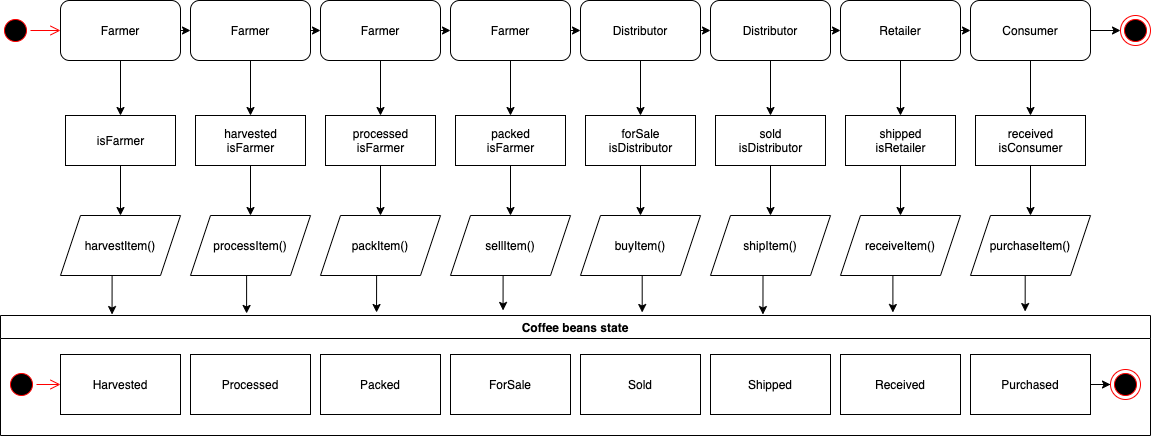

The diagram above was exported from draw.io. Its source (the exported page's mxGraphModel, read from the mxfile embedded in the PNG):
<mxGraphModel dx="1095" dy="628" grid="1" gridSize="10" guides="1" tooltips="1" connect="1" arrows="1" fold="1" page="1" pageScale="1" pageWidth="1169" pageHeight="827" background="#ffffff" math="0" shadow="0">
  <root>
    <mxCell id="0" />
    <mxCell id="1" parent="0" />
    <mxCell id="0-ST96U9pB_Kj5OggzYn-4" value="" style="ellipse;html=1;shape=startState;fillColor=#000000;strokeColor=#ff0000;" vertex="1" parent="1">
      <mxGeometry x="10" y="60" width="30" height="30" as="geometry" />
    </mxCell>
    <mxCell id="0-ST96U9pB_Kj5OggzYn-5" value="" style="edgeStyle=orthogonalEdgeStyle;html=1;verticalAlign=bottom;endArrow=open;endSize=8;strokeColor=#ff0000;" edge="1" source="0-ST96U9pB_Kj5OggzYn-4" parent="1">
      <mxGeometry relative="1" as="geometry">
        <mxPoint x="70" y="75" as="targetPoint" />
      </mxGeometry>
    </mxCell>
    <mxCell id="0-ST96U9pB_Kj5OggzYn-16" style="edgeStyle=orthogonalEdgeStyle;rounded=0;orthogonalLoop=1;jettySize=auto;html=1;exitX=1;exitY=0.5;exitDx=0;exitDy=0;entryX=0;entryY=0.5;entryDx=0;entryDy=0;" edge="1" parent="1" source="0-ST96U9pB_Kj5OggzYn-6" target="0-ST96U9pB_Kj5OggzYn-13">
      <mxGeometry relative="1" as="geometry" />
    </mxCell>
    <mxCell id="0-ST96U9pB_Kj5OggzYn-36" value="" style="edgeStyle=orthogonalEdgeStyle;rounded=0;orthogonalLoop=1;jettySize=auto;html=1;" edge="1" parent="1" source="0-ST96U9pB_Kj5OggzYn-6" target="0-ST96U9pB_Kj5OggzYn-25">
      <mxGeometry relative="1" as="geometry" />
    </mxCell>
    <mxCell id="0-ST96U9pB_Kj5OggzYn-6" value="Distributor" style="rounded=1;whiteSpace=wrap;html=1;" vertex="1" parent="1">
      <mxGeometry x="720" y="45" width="120" height="60" as="geometry" />
    </mxCell>
    <mxCell id="0-ST96U9pB_Kj5OggzYn-17" style="edgeStyle=orthogonalEdgeStyle;rounded=0;orthogonalLoop=1;jettySize=auto;html=1;exitX=1;exitY=0.5;exitDx=0;exitDy=0;entryX=0;entryY=0.5;entryDx=0;entryDy=0;" edge="1" parent="1" source="0-ST96U9pB_Kj5OggzYn-7" target="0-ST96U9pB_Kj5OggzYn-6">
      <mxGeometry relative="1" as="geometry" />
    </mxCell>
    <mxCell id="0-ST96U9pB_Kj5OggzYn-35" value="" style="edgeStyle=orthogonalEdgeStyle;rounded=0;orthogonalLoop=1;jettySize=auto;html=1;" edge="1" parent="1" source="0-ST96U9pB_Kj5OggzYn-7" target="0-ST96U9pB_Kj5OggzYn-26">
      <mxGeometry relative="1" as="geometry" />
    </mxCell>
    <mxCell id="0-ST96U9pB_Kj5OggzYn-7" value="Distributor" style="rounded=1;whiteSpace=wrap;html=1;" vertex="1" parent="1">
      <mxGeometry x="590" y="45" width="120" height="60" as="geometry" />
    </mxCell>
    <mxCell id="0-ST96U9pB_Kj5OggzYn-18" style="edgeStyle=orthogonalEdgeStyle;rounded=0;orthogonalLoop=1;jettySize=auto;html=1;exitX=1;exitY=0.5;exitDx=0;exitDy=0;entryX=0;entryY=0.5;entryDx=0;entryDy=0;" edge="1" parent="1" source="0-ST96U9pB_Kj5OggzYn-8" target="0-ST96U9pB_Kj5OggzYn-7">
      <mxGeometry relative="1" as="geometry" />
    </mxCell>
    <mxCell id="0-ST96U9pB_Kj5OggzYn-34" value="" style="edgeStyle=orthogonalEdgeStyle;rounded=0;orthogonalLoop=1;jettySize=auto;html=1;" edge="1" parent="1" source="0-ST96U9pB_Kj5OggzYn-8" target="0-ST96U9pB_Kj5OggzYn-27">
      <mxGeometry relative="1" as="geometry" />
    </mxCell>
    <mxCell id="0-ST96U9pB_Kj5OggzYn-8" value="Farmer" style="rounded=1;whiteSpace=wrap;html=1;" vertex="1" parent="1">
      <mxGeometry x="460" y="45" width="120" height="60" as="geometry" />
    </mxCell>
    <mxCell id="0-ST96U9pB_Kj5OggzYn-19" style="edgeStyle=orthogonalEdgeStyle;rounded=0;orthogonalLoop=1;jettySize=auto;html=1;exitX=1;exitY=0.5;exitDx=0;exitDy=0;entryX=0;entryY=0.5;entryDx=0;entryDy=0;" edge="1" parent="1" source="0-ST96U9pB_Kj5OggzYn-9" target="0-ST96U9pB_Kj5OggzYn-8">
      <mxGeometry relative="1" as="geometry" />
    </mxCell>
    <mxCell id="0-ST96U9pB_Kj5OggzYn-33" value="" style="edgeStyle=orthogonalEdgeStyle;rounded=0;orthogonalLoop=1;jettySize=auto;html=1;" edge="1" parent="1" source="0-ST96U9pB_Kj5OggzYn-9" target="0-ST96U9pB_Kj5OggzYn-28">
      <mxGeometry relative="1" as="geometry" />
    </mxCell>
    <mxCell id="0-ST96U9pB_Kj5OggzYn-9" value="Farmer" style="rounded=1;whiteSpace=wrap;html=1;" vertex="1" parent="1">
      <mxGeometry x="330" y="45" width="120" height="60" as="geometry" />
    </mxCell>
    <mxCell id="0-ST96U9pB_Kj5OggzYn-20" style="edgeStyle=orthogonalEdgeStyle;rounded=0;orthogonalLoop=1;jettySize=auto;html=1;exitX=1;exitY=0.5;exitDx=0;exitDy=0;entryX=0;entryY=0.5;entryDx=0;entryDy=0;" edge="1" parent="1" source="0-ST96U9pB_Kj5OggzYn-10" target="0-ST96U9pB_Kj5OggzYn-9">
      <mxGeometry relative="1" as="geometry" />
    </mxCell>
    <mxCell id="0-ST96U9pB_Kj5OggzYn-32" value="" style="edgeStyle=orthogonalEdgeStyle;rounded=0;orthogonalLoop=1;jettySize=auto;html=1;" edge="1" parent="1" source="0-ST96U9pB_Kj5OggzYn-10" target="0-ST96U9pB_Kj5OggzYn-29">
      <mxGeometry relative="1" as="geometry" />
    </mxCell>
    <mxCell id="0-ST96U9pB_Kj5OggzYn-10" value="Farmer" style="rounded=1;whiteSpace=wrap;html=1;" vertex="1" parent="1">
      <mxGeometry x="200" y="45" width="120" height="60" as="geometry" />
    </mxCell>
    <mxCell id="0-ST96U9pB_Kj5OggzYn-21" style="edgeStyle=orthogonalEdgeStyle;rounded=0;orthogonalLoop=1;jettySize=auto;html=1;exitX=1;exitY=0.5;exitDx=0;exitDy=0;entryX=0;entryY=0.5;entryDx=0;entryDy=0;" edge="1" parent="1" source="0-ST96U9pB_Kj5OggzYn-11" target="0-ST96U9pB_Kj5OggzYn-10">
      <mxGeometry relative="1" as="geometry" />
    </mxCell>
    <mxCell id="0-ST96U9pB_Kj5OggzYn-31" value="" style="edgeStyle=orthogonalEdgeStyle;rounded=0;orthogonalLoop=1;jettySize=auto;html=1;" edge="1" parent="1" source="0-ST96U9pB_Kj5OggzYn-11" target="0-ST96U9pB_Kj5OggzYn-30">
      <mxGeometry relative="1" as="geometry" />
    </mxCell>
    <mxCell id="0-ST96U9pB_Kj5OggzYn-11" value="Farmer" style="rounded=1;whiteSpace=wrap;html=1;" vertex="1" parent="1">
      <mxGeometry x="70" y="45" width="120" height="60" as="geometry" />
    </mxCell>
    <mxCell id="0-ST96U9pB_Kj5OggzYn-22" style="edgeStyle=orthogonalEdgeStyle;rounded=0;orthogonalLoop=1;jettySize=auto;html=1;exitX=1;exitY=0.5;exitDx=0;exitDy=0;" edge="1" parent="1" source="0-ST96U9pB_Kj5OggzYn-12" target="0-ST96U9pB_Kj5OggzYn-14">
      <mxGeometry relative="1" as="geometry" />
    </mxCell>
    <mxCell id="0-ST96U9pB_Kj5OggzYn-38" value="" style="edgeStyle=orthogonalEdgeStyle;rounded=0;orthogonalLoop=1;jettySize=auto;html=1;" edge="1" parent="1" source="0-ST96U9pB_Kj5OggzYn-12" target="0-ST96U9pB_Kj5OggzYn-23">
      <mxGeometry relative="1" as="geometry" />
    </mxCell>
    <mxCell id="0-ST96U9pB_Kj5OggzYn-12" value="Consumer" style="rounded=1;whiteSpace=wrap;html=1;" vertex="1" parent="1">
      <mxGeometry x="980" y="45" width="120" height="60" as="geometry" />
    </mxCell>
    <mxCell id="0-ST96U9pB_Kj5OggzYn-15" style="edgeStyle=orthogonalEdgeStyle;rounded=0;orthogonalLoop=1;jettySize=auto;html=1;exitX=1;exitY=0.5;exitDx=0;exitDy=0;entryX=0;entryY=0.5;entryDx=0;entryDy=0;" edge="1" parent="1" source="0-ST96U9pB_Kj5OggzYn-13" target="0-ST96U9pB_Kj5OggzYn-12">
      <mxGeometry relative="1" as="geometry" />
    </mxCell>
    <mxCell id="0-ST96U9pB_Kj5OggzYn-37" value="" style="edgeStyle=orthogonalEdgeStyle;rounded=0;orthogonalLoop=1;jettySize=auto;html=1;" edge="1" parent="1" source="0-ST96U9pB_Kj5OggzYn-13" target="0-ST96U9pB_Kj5OggzYn-24">
      <mxGeometry relative="1" as="geometry" />
    </mxCell>
    <mxCell id="0-ST96U9pB_Kj5OggzYn-13" value="Retailer" style="rounded=1;whiteSpace=wrap;html=1;" vertex="1" parent="1">
      <mxGeometry x="850" y="45" width="120" height="60" as="geometry" />
    </mxCell>
    <mxCell id="0-ST96U9pB_Kj5OggzYn-14" value="" style="ellipse;html=1;shape=endState;fillColor=#000000;strokeColor=#ff0000;" vertex="1" parent="1">
      <mxGeometry x="1130" y="60" width="30" height="30" as="geometry" />
    </mxCell>
    <mxCell id="0-ST96U9pB_Kj5OggzYn-54" value="" style="edgeStyle=orthogonalEdgeStyle;rounded=0;orthogonalLoop=1;jettySize=auto;html=1;" edge="1" parent="1" source="0-ST96U9pB_Kj5OggzYn-23" target="0-ST96U9pB_Kj5OggzYn-39">
      <mxGeometry relative="1" as="geometry" />
    </mxCell>
    <mxCell id="0-ST96U9pB_Kj5OggzYn-23" value="received&lt;br&gt;isConsumer" style="html=1;" vertex="1" parent="1">
      <mxGeometry x="985" y="160" width="110" height="50" as="geometry" />
    </mxCell>
    <mxCell id="0-ST96U9pB_Kj5OggzYn-53" value="" style="edgeStyle=orthogonalEdgeStyle;rounded=0;orthogonalLoop=1;jettySize=auto;html=1;" edge="1" parent="1" source="0-ST96U9pB_Kj5OggzYn-24" target="0-ST96U9pB_Kj5OggzYn-40">
      <mxGeometry relative="1" as="geometry" />
    </mxCell>
    <mxCell id="0-ST96U9pB_Kj5OggzYn-24" value="shipped&lt;br&gt;isRetailer" style="html=1;" vertex="1" parent="1">
      <mxGeometry x="855" y="160" width="110" height="50" as="geometry" />
    </mxCell>
    <mxCell id="0-ST96U9pB_Kj5OggzYn-52" value="" style="edgeStyle=orthogonalEdgeStyle;rounded=0;orthogonalLoop=1;jettySize=auto;html=1;" edge="1" parent="1" source="0-ST96U9pB_Kj5OggzYn-25" target="0-ST96U9pB_Kj5OggzYn-41">
      <mxGeometry relative="1" as="geometry" />
    </mxCell>
    <mxCell id="0-ST96U9pB_Kj5OggzYn-25" value="sold&lt;br&gt;isDistributor" style="html=1;" vertex="1" parent="1">
      <mxGeometry x="725" y="160" width="110" height="50" as="geometry" />
    </mxCell>
    <mxCell id="0-ST96U9pB_Kj5OggzYn-51" value="" style="edgeStyle=orthogonalEdgeStyle;rounded=0;orthogonalLoop=1;jettySize=auto;html=1;" edge="1" parent="1" source="0-ST96U9pB_Kj5OggzYn-26" target="0-ST96U9pB_Kj5OggzYn-42">
      <mxGeometry relative="1" as="geometry" />
    </mxCell>
    <mxCell id="0-ST96U9pB_Kj5OggzYn-26" value="forSale&lt;br&gt;isDistributor" style="html=1;" vertex="1" parent="1">
      <mxGeometry x="595" y="160" width="110" height="50" as="geometry" />
    </mxCell>
    <mxCell id="0-ST96U9pB_Kj5OggzYn-50" value="" style="edgeStyle=orthogonalEdgeStyle;rounded=0;orthogonalLoop=1;jettySize=auto;html=1;" edge="1" parent="1" source="0-ST96U9pB_Kj5OggzYn-27" target="0-ST96U9pB_Kj5OggzYn-43">
      <mxGeometry relative="1" as="geometry" />
    </mxCell>
    <mxCell id="0-ST96U9pB_Kj5OggzYn-27" value="packed&lt;br&gt;isFarmer" style="html=1;" vertex="1" parent="1">
      <mxGeometry x="465" y="160" width="110" height="50" as="geometry" />
    </mxCell>
    <mxCell id="0-ST96U9pB_Kj5OggzYn-49" value="" style="edgeStyle=orthogonalEdgeStyle;rounded=0;orthogonalLoop=1;jettySize=auto;html=1;" edge="1" parent="1" source="0-ST96U9pB_Kj5OggzYn-28" target="0-ST96U9pB_Kj5OggzYn-44">
      <mxGeometry relative="1" as="geometry" />
    </mxCell>
    <mxCell id="0-ST96U9pB_Kj5OggzYn-28" value="processed&lt;br&gt;isFarmer" style="html=1;" vertex="1" parent="1">
      <mxGeometry x="335" y="160" width="110" height="50" as="geometry" />
    </mxCell>
    <mxCell id="0-ST96U9pB_Kj5OggzYn-48" value="" style="edgeStyle=orthogonalEdgeStyle;rounded=0;orthogonalLoop=1;jettySize=auto;html=1;" edge="1" parent="1" source="0-ST96U9pB_Kj5OggzYn-29" target="0-ST96U9pB_Kj5OggzYn-45">
      <mxGeometry relative="1" as="geometry" />
    </mxCell>
    <mxCell id="0-ST96U9pB_Kj5OggzYn-29" value="harvested&lt;br&gt;isFarmer" style="html=1;" vertex="1" parent="1">
      <mxGeometry x="205" y="160" width="110" height="50" as="geometry" />
    </mxCell>
    <mxCell id="0-ST96U9pB_Kj5OggzYn-47" value="" style="edgeStyle=orthogonalEdgeStyle;rounded=0;orthogonalLoop=1;jettySize=auto;html=1;" edge="1" parent="1" source="0-ST96U9pB_Kj5OggzYn-30" target="0-ST96U9pB_Kj5OggzYn-46">
      <mxGeometry relative="1" as="geometry" />
    </mxCell>
    <mxCell id="0-ST96U9pB_Kj5OggzYn-30" value="isFarmer" style="html=1;" vertex="1" parent="1">
      <mxGeometry x="75" y="160" width="110" height="50" as="geometry" />
    </mxCell>
    <mxCell id="0-ST96U9pB_Kj5OggzYn-83" style="edgeStyle=orthogonalEdgeStyle;rounded=0;orthogonalLoop=1;jettySize=auto;html=1;exitX=0.5;exitY=1;exitDx=0;exitDy=0;entryX=0.891;entryY=-0.033;entryDx=0;entryDy=0;entryPerimeter=0;" edge="1" parent="1" source="0-ST96U9pB_Kj5OggzYn-39" target="0-ST96U9pB_Kj5OggzYn-55">
      <mxGeometry relative="1" as="geometry" />
    </mxCell>
    <mxCell id="0-ST96U9pB_Kj5OggzYn-39" value="purchaseItem()" style="shape=parallelogram;perimeter=parallelogramPerimeter;whiteSpace=wrap;html=1;fixedSize=1;" vertex="1" parent="1">
      <mxGeometry x="980" y="260" width="120" height="60" as="geometry" />
    </mxCell>
    <mxCell id="0-ST96U9pB_Kj5OggzYn-82" style="edgeStyle=orthogonalEdgeStyle;rounded=0;orthogonalLoop=1;jettySize=auto;html=1;exitX=0.5;exitY=1;exitDx=0;exitDy=0;entryX=0.776;entryY=-0.025;entryDx=0;entryDy=0;entryPerimeter=0;" edge="1" parent="1" source="0-ST96U9pB_Kj5OggzYn-40" target="0-ST96U9pB_Kj5OggzYn-55">
      <mxGeometry relative="1" as="geometry" />
    </mxCell>
    <mxCell id="0-ST96U9pB_Kj5OggzYn-40" value="receiveItem()" style="shape=parallelogram;perimeter=parallelogramPerimeter;whiteSpace=wrap;html=1;fixedSize=1;" vertex="1" parent="1">
      <mxGeometry x="850" y="260" width="120" height="60" as="geometry" />
    </mxCell>
    <mxCell id="0-ST96U9pB_Kj5OggzYn-81" style="edgeStyle=orthogonalEdgeStyle;rounded=0;orthogonalLoop=1;jettySize=auto;html=1;exitX=0.5;exitY=1;exitDx=0;exitDy=0;entryX=0.663;entryY=-0.008;entryDx=0;entryDy=0;entryPerimeter=0;" edge="1" parent="1" source="0-ST96U9pB_Kj5OggzYn-41" target="0-ST96U9pB_Kj5OggzYn-55">
      <mxGeometry relative="1" as="geometry" />
    </mxCell>
    <mxCell id="0-ST96U9pB_Kj5OggzYn-41" value="shipItem()" style="shape=parallelogram;perimeter=parallelogramPerimeter;whiteSpace=wrap;html=1;fixedSize=1;" vertex="1" parent="1">
      <mxGeometry x="720" y="260" width="120" height="60" as="geometry" />
    </mxCell>
    <mxCell id="0-ST96U9pB_Kj5OggzYn-60" style="edgeStyle=orthogonalEdgeStyle;rounded=0;orthogonalLoop=1;jettySize=auto;html=1;exitX=0.5;exitY=1;exitDx=0;exitDy=0;entryX=0.558;entryY=-0.025;entryDx=0;entryDy=0;entryPerimeter=0;" edge="1" parent="1" source="0-ST96U9pB_Kj5OggzYn-42" target="0-ST96U9pB_Kj5OggzYn-55">
      <mxGeometry relative="1" as="geometry" />
    </mxCell>
    <mxCell id="0-ST96U9pB_Kj5OggzYn-42" value="buyItem()" style="shape=parallelogram;perimeter=parallelogramPerimeter;whiteSpace=wrap;html=1;fixedSize=1;" vertex="1" parent="1">
      <mxGeometry x="590" y="260" width="120" height="60" as="geometry" />
    </mxCell>
    <mxCell id="0-ST96U9pB_Kj5OggzYn-80" style="edgeStyle=orthogonalEdgeStyle;rounded=0;orthogonalLoop=1;jettySize=auto;html=1;exitX=0.5;exitY=1;exitDx=0;exitDy=0;entryX=0.437;entryY=-0.042;entryDx=0;entryDy=0;entryPerimeter=0;" edge="1" parent="1" source="0-ST96U9pB_Kj5OggzYn-43" target="0-ST96U9pB_Kj5OggzYn-55">
      <mxGeometry relative="1" as="geometry" />
    </mxCell>
    <mxCell id="0-ST96U9pB_Kj5OggzYn-43" value="sellItem()" style="shape=parallelogram;perimeter=parallelogramPerimeter;whiteSpace=wrap;html=1;fixedSize=1;" vertex="1" parent="1">
      <mxGeometry x="460" y="260" width="120" height="60" as="geometry" />
    </mxCell>
    <mxCell id="0-ST96U9pB_Kj5OggzYn-79" style="edgeStyle=orthogonalEdgeStyle;rounded=0;orthogonalLoop=1;jettySize=auto;html=1;exitX=0.5;exitY=1;exitDx=0;exitDy=0;entryX=0.327;entryY=-0.025;entryDx=0;entryDy=0;entryPerimeter=0;" edge="1" parent="1" source="0-ST96U9pB_Kj5OggzYn-44" target="0-ST96U9pB_Kj5OggzYn-55">
      <mxGeometry relative="1" as="geometry" />
    </mxCell>
    <mxCell id="0-ST96U9pB_Kj5OggzYn-44" value="packItem()" style="shape=parallelogram;perimeter=parallelogramPerimeter;whiteSpace=wrap;html=1;fixedSize=1;" vertex="1" parent="1">
      <mxGeometry x="330" y="260" width="120" height="60" as="geometry" />
    </mxCell>
    <mxCell id="0-ST96U9pB_Kj5OggzYn-78" style="edgeStyle=orthogonalEdgeStyle;rounded=0;orthogonalLoop=1;jettySize=auto;html=1;exitX=0.5;exitY=1;exitDx=0;exitDy=0;entryX=0.214;entryY=-0.017;entryDx=0;entryDy=0;entryPerimeter=0;" edge="1" parent="1" source="0-ST96U9pB_Kj5OggzYn-45" target="0-ST96U9pB_Kj5OggzYn-55">
      <mxGeometry relative="1" as="geometry" />
    </mxCell>
    <mxCell id="0-ST96U9pB_Kj5OggzYn-45" value="processItem()" style="shape=parallelogram;perimeter=parallelogramPerimeter;whiteSpace=wrap;html=1;fixedSize=1;" vertex="1" parent="1">
      <mxGeometry x="200" y="260" width="120" height="60" as="geometry" />
    </mxCell>
    <mxCell id="0-ST96U9pB_Kj5OggzYn-77" style="edgeStyle=orthogonalEdgeStyle;rounded=0;orthogonalLoop=1;jettySize=auto;html=1;exitX=0.5;exitY=1;exitDx=0;exitDy=0;entryX=0.097;entryY=-0.008;entryDx=0;entryDy=0;entryPerimeter=0;" edge="1" parent="1" source="0-ST96U9pB_Kj5OggzYn-46" target="0-ST96U9pB_Kj5OggzYn-55">
      <mxGeometry relative="1" as="geometry" />
    </mxCell>
    <mxCell id="0-ST96U9pB_Kj5OggzYn-46" value="harvestItem()" style="shape=parallelogram;perimeter=parallelogramPerimeter;whiteSpace=wrap;html=1;fixedSize=1;" vertex="1" parent="1">
      <mxGeometry x="70" y="260" width="120" height="60" as="geometry" />
    </mxCell>
    <mxCell id="0-ST96U9pB_Kj5OggzYn-55" value="Coffee beans state" style="swimlane;swimlaneLine=1;glass=0;rounded=0;shadow=0;sketch=0;container=0;" vertex="1" parent="1">
      <mxGeometry x="10" y="360" width="1150" height="120" as="geometry" />
    </mxCell>
    <mxCell id="0-ST96U9pB_Kj5OggzYn-64" value="" style="ellipse;html=1;shape=startState;fillColor=#000000;strokeColor=#ff0000;rounded=0;shadow=0;glass=0;sketch=0;" vertex="1" parent="0-ST96U9pB_Kj5OggzYn-55">
      <mxGeometry x="6" y="54" width="30" height="30" as="geometry" />
    </mxCell>
    <mxCell id="0-ST96U9pB_Kj5OggzYn-65" value="" style="edgeStyle=orthogonalEdgeStyle;html=1;verticalAlign=bottom;endArrow=open;endSize=8;strokeColor=#ff0000;entryX=0;entryY=0.5;entryDx=0;entryDy=0;" edge="1" source="0-ST96U9pB_Kj5OggzYn-64" parent="0-ST96U9pB_Kj5OggzYn-55" target="0-ST96U9pB_Kj5OggzYn-66">
      <mxGeometry relative="1" as="geometry">
        <mxPoint x="50" y="69" as="targetPoint" />
      </mxGeometry>
    </mxCell>
    <mxCell id="0-ST96U9pB_Kj5OggzYn-66" value="Harvested" style="rounded=0;whiteSpace=wrap;html=1;shadow=0;glass=0;sketch=0;" vertex="1" parent="0-ST96U9pB_Kj5OggzYn-55">
      <mxGeometry x="60" y="39" width="120" height="60" as="geometry" />
    </mxCell>
    <mxCell id="0-ST96U9pB_Kj5OggzYn-67" value="Processed" style="rounded=0;whiteSpace=wrap;html=1;shadow=0;glass=0;sketch=0;" vertex="1" parent="0-ST96U9pB_Kj5OggzYn-55">
      <mxGeometry x="190" y="39" width="120" height="60" as="geometry" />
    </mxCell>
    <mxCell id="0-ST96U9pB_Kj5OggzYn-73" value="Packed" style="rounded=0;whiteSpace=wrap;html=1;shadow=0;glass=0;sketch=0;" vertex="1" parent="0-ST96U9pB_Kj5OggzYn-55">
      <mxGeometry x="320" y="39" width="120" height="60" as="geometry" />
    </mxCell>
    <mxCell id="0-ST96U9pB_Kj5OggzYn-72" value="ForSale" style="rounded=0;whiteSpace=wrap;html=1;shadow=0;glass=0;sketch=0;" vertex="1" parent="0-ST96U9pB_Kj5OggzYn-55">
      <mxGeometry x="450" y="39" width="120" height="60" as="geometry" />
    </mxCell>
    <mxCell id="0-ST96U9pB_Kj5OggzYn-71" value="Sold" style="rounded=0;whiteSpace=wrap;html=1;shadow=0;glass=0;sketch=0;" vertex="1" parent="0-ST96U9pB_Kj5OggzYn-55">
      <mxGeometry x="580" y="39" width="120" height="60" as="geometry" />
    </mxCell>
    <mxCell id="0-ST96U9pB_Kj5OggzYn-70" value="Shipped" style="rounded=0;whiteSpace=wrap;html=1;shadow=0;glass=0;sketch=0;" vertex="1" parent="0-ST96U9pB_Kj5OggzYn-55">
      <mxGeometry x="710" y="39" width="120" height="60" as="geometry" />
    </mxCell>
    <mxCell id="0-ST96U9pB_Kj5OggzYn-69" value="Received" style="rounded=0;whiteSpace=wrap;html=1;shadow=0;glass=0;sketch=0;" vertex="1" parent="0-ST96U9pB_Kj5OggzYn-55">
      <mxGeometry x="840" y="39" width="120" height="60" as="geometry" />
    </mxCell>
    <mxCell id="0-ST96U9pB_Kj5OggzYn-75" value="" style="edgeStyle=orthogonalEdgeStyle;rounded=0;orthogonalLoop=1;jettySize=auto;html=1;" edge="1" parent="0-ST96U9pB_Kj5OggzYn-55" source="0-ST96U9pB_Kj5OggzYn-68" target="0-ST96U9pB_Kj5OggzYn-74">
      <mxGeometry relative="1" as="geometry" />
    </mxCell>
    <mxCell id="0-ST96U9pB_Kj5OggzYn-68" value="Purchased" style="rounded=0;whiteSpace=wrap;html=1;shadow=0;glass=0;sketch=0;" vertex="1" parent="0-ST96U9pB_Kj5OggzYn-55">
      <mxGeometry x="970" y="39" width="120" height="60" as="geometry" />
    </mxCell>
    <mxCell id="0-ST96U9pB_Kj5OggzYn-74" value="" style="ellipse;html=1;shape=endState;fillColor=#000000;strokeColor=#ff0000;rounded=0;shadow=0;glass=0;sketch=0;" vertex="1" parent="0-ST96U9pB_Kj5OggzYn-55">
      <mxGeometry x="1110" y="54" width="30" height="30" as="geometry" />
    </mxCell>
  </root>
</mxGraphModel>